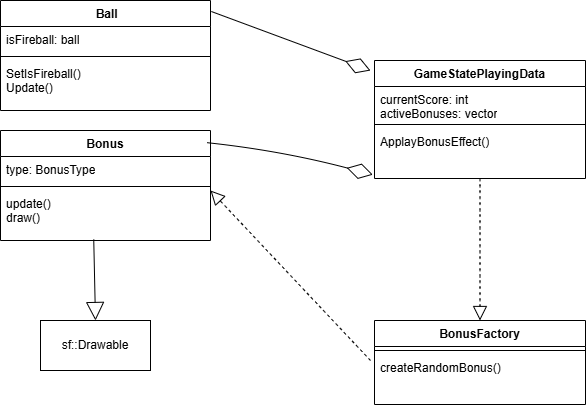

The diagram above was exported from draw.io. Its source (the exported page's mxGraphModel, read from the mxfile embedded in the PNG):
<mxGraphModel dx="562" dy="701" grid="1" gridSize="10" guides="1" tooltips="1" connect="1" arrows="1" fold="1" page="1" pageScale="1" pageWidth="827" pageHeight="1169" math="0" shadow="0">
  <root>
    <mxCell id="0" />
    <mxCell id="1" parent="0" />
    <mxCell id="72cQZ2wDoHpFuKrOW9jw-1" parent="1" style="swimlane;fontStyle=1;align=center;verticalAlign=top;childLayout=stackLayout;horizontal=1;startSize=26;horizontalStack=0;resizeParent=1;resizeParentMax=0;resizeLast=0;collapsible=1;marginBottom=0;whiteSpace=wrap;html=1;" value="&amp;nbsp;Ball" vertex="1">
      <mxGeometry height="110" width="210" x="40" y="160" as="geometry" />
    </mxCell>
    <mxCell id="72cQZ2wDoHpFuKrOW9jw-2" parent="72cQZ2wDoHpFuKrOW9jw-1" style="text;strokeColor=none;fillColor=none;align=left;verticalAlign=top;spacingLeft=4;spacingRight=4;overflow=hidden;rotatable=0;points=[[0,0.5],[1,0.5]];portConstraint=eastwest;whiteSpace=wrap;html=1;" value="isFireball: ball" vertex="1">
      <mxGeometry height="26" width="210" y="26" as="geometry" />
    </mxCell>
    <mxCell id="72cQZ2wDoHpFuKrOW9jw-3" parent="72cQZ2wDoHpFuKrOW9jw-1" style="line;strokeWidth=1;fillColor=none;align=left;verticalAlign=middle;spacingTop=-1;spacingLeft=3;spacingRight=3;rotatable=0;labelPosition=right;points=[];portConstraint=eastwest;strokeColor=inherit;" value="" vertex="1">
      <mxGeometry height="8" width="210" y="52" as="geometry" />
    </mxCell>
    <mxCell id="72cQZ2wDoHpFuKrOW9jw-4" parent="72cQZ2wDoHpFuKrOW9jw-1" style="text;strokeColor=none;fillColor=none;align=left;verticalAlign=top;spacingLeft=4;spacingRight=4;overflow=hidden;rotatable=0;points=[[0,0.5],[1,0.5]];portConstraint=eastwest;whiteSpace=wrap;html=1;" value="SetIsFireball()&lt;div&gt;Update()&lt;/div&gt;" vertex="1">
      <mxGeometry height="50" width="210" y="60" as="geometry" />
    </mxCell>
    <mxCell id="72cQZ2wDoHpFuKrOW9jw-5" parent="1" style="swimlane;fontStyle=1;align=center;verticalAlign=top;childLayout=stackLayout;horizontal=1;startSize=26;horizontalStack=0;resizeParent=1;resizeParentMax=0;resizeLast=0;collapsible=1;marginBottom=0;whiteSpace=wrap;html=1;" value="Bonus" vertex="1">
      <mxGeometry height="110" width="210" x="40" y="290" as="geometry" />
    </mxCell>
    <mxCell id="72cQZ2wDoHpFuKrOW9jw-6" parent="72cQZ2wDoHpFuKrOW9jw-5" style="text;strokeColor=none;fillColor=none;align=left;verticalAlign=top;spacingLeft=4;spacingRight=4;overflow=hidden;rotatable=0;points=[[0,0.5],[1,0.5]];portConstraint=eastwest;whiteSpace=wrap;html=1;" value="type: BonusType" vertex="1">
      <mxGeometry height="26" width="210" y="26" as="geometry" />
    </mxCell>
    <mxCell id="72cQZ2wDoHpFuKrOW9jw-7" parent="72cQZ2wDoHpFuKrOW9jw-5" style="line;strokeWidth=1;fillColor=none;align=left;verticalAlign=middle;spacingTop=-1;spacingLeft=3;spacingRight=3;rotatable=0;labelPosition=right;points=[];portConstraint=eastwest;strokeColor=inherit;" value="" vertex="1">
      <mxGeometry height="8" width="210" y="52" as="geometry" />
    </mxCell>
    <mxCell id="72cQZ2wDoHpFuKrOW9jw-8" parent="72cQZ2wDoHpFuKrOW9jw-5" style="text;strokeColor=none;fillColor=none;align=left;verticalAlign=top;spacingLeft=4;spacingRight=4;overflow=hidden;rotatable=0;points=[[0,0.5],[1,0.5]];portConstraint=eastwest;whiteSpace=wrap;html=1;" value="update()&lt;div&gt;draw()&lt;/div&gt;" vertex="1">
      <mxGeometry height="50" width="210" y="60" as="geometry" />
    </mxCell>
    <mxCell id="72cQZ2wDoHpFuKrOW9jw-9" parent="1" style="swimlane;fontStyle=1;align=center;verticalAlign=top;childLayout=stackLayout;horizontal=1;startSize=26;horizontalStack=0;resizeParent=1;resizeParentMax=0;resizeLast=0;collapsible=1;marginBottom=0;whiteSpace=wrap;html=1;" value="BonusFactory" vertex="1">
      <mxGeometry height="84" width="211" x="414" y="480" as="geometry" />
    </mxCell>
    <mxCell id="72cQZ2wDoHpFuKrOW9jw-11" parent="72cQZ2wDoHpFuKrOW9jw-9" style="line;strokeWidth=1;fillColor=none;align=left;verticalAlign=middle;spacingTop=-1;spacingLeft=3;spacingRight=3;rotatable=0;labelPosition=right;points=[];portConstraint=eastwest;strokeColor=inherit;" value="" vertex="1">
      <mxGeometry height="8" width="211" y="26" as="geometry" />
    </mxCell>
    <mxCell id="72cQZ2wDoHpFuKrOW9jw-12" parent="72cQZ2wDoHpFuKrOW9jw-9" style="text;strokeColor=none;fillColor=none;align=left;verticalAlign=top;spacingLeft=4;spacingRight=4;overflow=hidden;rotatable=0;points=[[0,0.5],[1,0.5]];portConstraint=eastwest;whiteSpace=wrap;html=1;" value="createRandomBonus()" vertex="1">
      <mxGeometry height="50" width="211" y="34" as="geometry" />
    </mxCell>
    <mxCell id="72cQZ2wDoHpFuKrOW9jw-13" parent="1" style="swimlane;fontStyle=1;align=center;verticalAlign=top;childLayout=stackLayout;horizontal=1;startSize=26;horizontalStack=0;resizeParent=1;resizeParentMax=0;resizeLast=0;collapsible=1;marginBottom=0;whiteSpace=wrap;html=1;" value="GameStatePlayingData" vertex="1">
      <mxGeometry height="118" width="211" x="414" y="220" as="geometry" />
    </mxCell>
    <mxCell id="72cQZ2wDoHpFuKrOW9jw-14" parent="72cQZ2wDoHpFuKrOW9jw-13" style="text;strokeColor=none;fillColor=none;align=left;verticalAlign=top;spacingLeft=4;spacingRight=4;overflow=hidden;rotatable=0;points=[[0,0.5],[1,0.5]];portConstraint=eastwest;whiteSpace=wrap;html=1;" value="currentScore: int&lt;div&gt;activeBonuses: vector&lt;/div&gt;" vertex="1">
      <mxGeometry height="34" width="211" y="26" as="geometry" />
    </mxCell>
    <mxCell id="72cQZ2wDoHpFuKrOW9jw-15" parent="72cQZ2wDoHpFuKrOW9jw-13" style="line;strokeWidth=1;fillColor=none;align=left;verticalAlign=middle;spacingTop=-1;spacingLeft=3;spacingRight=3;rotatable=0;labelPosition=right;points=[];portConstraint=eastwest;strokeColor=inherit;" value="" vertex="1">
      <mxGeometry height="8" width="211" y="60" as="geometry" />
    </mxCell>
    <mxCell id="72cQZ2wDoHpFuKrOW9jw-16" parent="72cQZ2wDoHpFuKrOW9jw-13" style="text;strokeColor=none;fillColor=none;align=left;verticalAlign=top;spacingLeft=4;spacingRight=4;overflow=hidden;rotatable=0;points=[[0,0.5],[1,0.5]];portConstraint=eastwest;whiteSpace=wrap;html=1;" value="ApplayBonusEffect()" vertex="1">
      <mxGeometry height="50" width="211" y="68" as="geometry" />
    </mxCell>
    <mxCell id="72cQZ2wDoHpFuKrOW9jw-21" edge="1" parent="1" source="72cQZ2wDoHpFuKrOW9jw-1" style="endArrow=diamondThin;endFill=0;endSize=24;html=1;rounded=0;fontSize=12;curved=1;exitX=1.004;exitY=0.1;exitDx=0;exitDy=0;exitPerimeter=0;entryX=-0.019;entryY=0.085;entryDx=0;entryDy=0;entryPerimeter=0;" target="72cQZ2wDoHpFuKrOW9jw-13" value="">
      <mxGeometry relative="1" width="160" as="geometry">
        <mxPoint x="250" y="215" as="sourcePoint" />
        <mxPoint x="330" y="270" as="targetPoint" />
      </mxGeometry>
    </mxCell>
    <mxCell id="72cQZ2wDoHpFuKrOW9jw-22" edge="1" parent="1" source="72cQZ2wDoHpFuKrOW9jw-5" style="endArrow=diamondThin;endFill=0;endSize=24;html=1;rounded=0;fontSize=12;curved=1;exitX=0.985;exitY=0.111;exitDx=0;exitDy=0;exitPerimeter=0;entryX=-0.008;entryY=0.924;entryDx=0;entryDy=0;entryPerimeter=0;" target="72cQZ2wDoHpFuKrOW9jw-16" value="">
      <mxGeometry relative="1" width="160" as="geometry">
        <Array as="points">
          <mxPoint x="320" y="310" />
        </Array>
        <mxPoint x="280" y="400" as="sourcePoint" />
        <mxPoint x="340" y="250" as="targetPoint" />
      </mxGeometry>
    </mxCell>
    <mxCell id="72cQZ2wDoHpFuKrOW9jw-23" edge="1" parent="1" source="72cQZ2wDoHpFuKrOW9jw-16" style="endArrow=block;dashed=1;endFill=0;endSize=12;html=1;rounded=0;fontSize=12;curved=1;entryX=0.5;entryY=0;entryDx=0;entryDy=0;" target="72cQZ2wDoHpFuKrOW9jw-9" value="">
      <mxGeometry relative="1" width="160" as="geometry">
        <mxPoint x="230" y="450" as="sourcePoint" />
        <mxPoint x="390" y="450" as="targetPoint" />
      </mxGeometry>
    </mxCell>
    <mxCell id="72cQZ2wDoHpFuKrOW9jw-24" edge="1" parent="1" style="endArrow=block;dashed=1;endFill=0;endSize=12;html=1;rounded=0;fontSize=12;curved=1;" value="">
      <mxGeometry relative="1" width="160" as="geometry">
        <mxPoint x="410" y="520" as="sourcePoint" />
        <mxPoint x="250" y="350" as="targetPoint" />
      </mxGeometry>
    </mxCell>
    <mxCell id="72cQZ2wDoHpFuKrOW9jw-28" parent="1" style="html=1;whiteSpace=wrap;" value="sf::Drawable" vertex="1">
      <mxGeometry height="50" width="110" x="80" y="480" as="geometry" />
    </mxCell>
    <mxCell id="72cQZ2wDoHpFuKrOW9jw-29" edge="1" parent="1" source="72cQZ2wDoHpFuKrOW9jw-8" style="endArrow=block;endSize=16;endFill=0;html=1;rounded=0;fontSize=12;curved=1;exitX=0.444;exitY=0.98;exitDx=0;exitDy=0;exitPerimeter=0;entryX=0.5;entryY=0;entryDx=0;entryDy=0;" target="72cQZ2wDoHpFuKrOW9jw-28" value="">
      <mxGeometry relative="1" width="160" as="geometry">
        <mxPoint x="120" y="620" as="sourcePoint" />
        <mxPoint x="200" y="430" as="targetPoint" />
      </mxGeometry>
    </mxCell>
  </root>
</mxGraphModel>